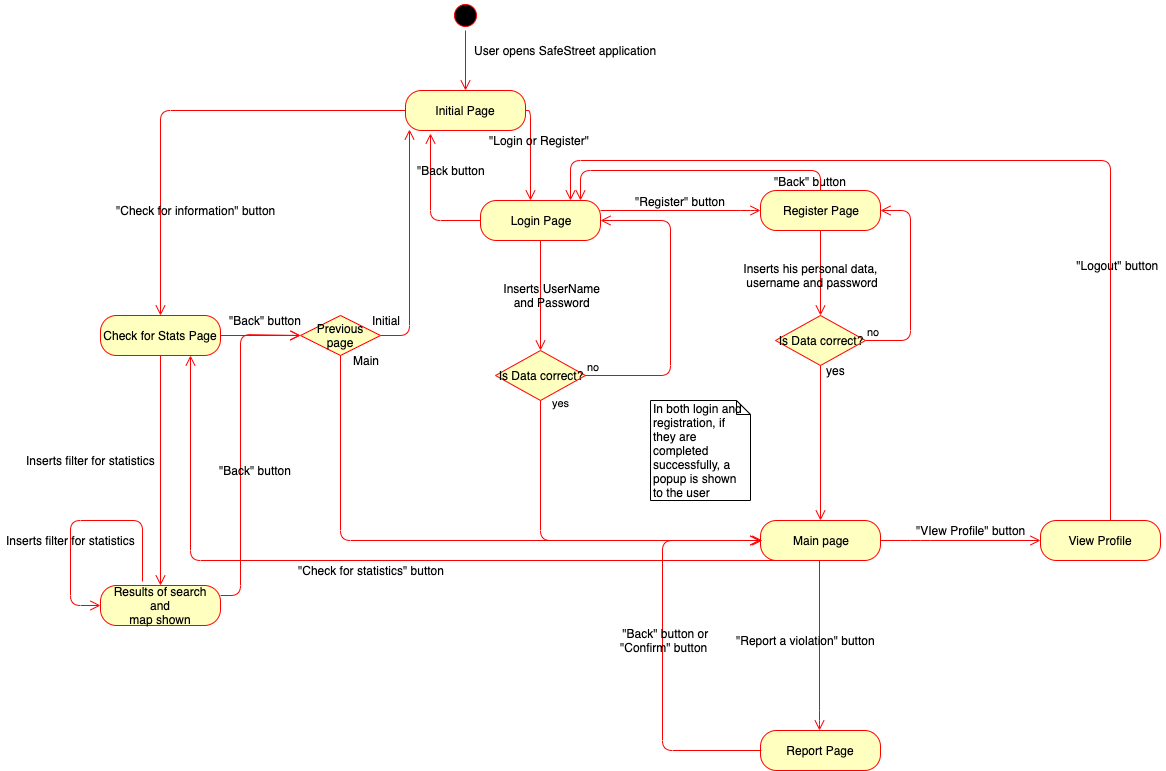

The diagram above was exported from draw.io. Its source (the exported page's mxGraphModel, read from the mxfile embedded in the PNG):
<mxGraphModel dx="1853" dy="434" grid="1" gridSize="10" guides="1" tooltips="1" connect="1" arrows="1" fold="1" page="1" pageScale="1" pageWidth="827" pageHeight="1169" math="0" shadow="0">
  <root>
    <mxCell id="0" />
    <mxCell id="1" parent="0" />
    <mxCell id="DbgHf0FthH2OlGix2n24-6" value="Initial Page" style="rounded=1;whiteSpace=wrap;html=1;arcSize=40;fontColor=#000000;fillColor=#ffffc0;strokeColor=#ff0000;" vertex="1" parent="1">
      <mxGeometry x="-395" y="180" width="120" height="40" as="geometry" />
    </mxCell>
    <mxCell id="DbgHf0FthH2OlGix2n24-7" value="" style="edgeStyle=orthogonalEdgeStyle;html=1;verticalAlign=bottom;endArrow=open;endSize=8;strokeColor=#ff0000;entryX=0.5;entryY=0;entryDx=0;entryDy=0;" edge="1" source="DbgHf0FthH2OlGix2n24-6" parent="1" target="DbgHf0FthH2OlGix2n24-15">
      <mxGeometry relative="1" as="geometry">
        <mxPoint x="-416" y="370" as="targetPoint" />
        <Array as="points">
          <mxPoint x="-640" y="200" />
        </Array>
      </mxGeometry>
    </mxCell>
    <mxCell id="DbgHf0FthH2OlGix2n24-8" value="User opens SafeStreet application" style="text;html=1;resizable=0;autosize=1;align=center;verticalAlign=middle;points=[];fillColor=none;strokeColor=none;rounded=0;" vertex="1" parent="1">
      <mxGeometry x="-335" y="130" width="200" height="20" as="geometry" />
    </mxCell>
    <mxCell id="DbgHf0FthH2OlGix2n24-11" value="" style="edgeStyle=orthogonalEdgeStyle;html=1;verticalAlign=bottom;endArrow=open;endSize=8;strokeColor=#ff0000;exitX=1;exitY=0.5;exitDx=0;exitDy=0;" edge="1" parent="1" source="DbgHf0FthH2OlGix2n24-6">
      <mxGeometry relative="1" as="geometry">
        <mxPoint x="-270" y="290" as="targetPoint" />
        <mxPoint x="-270" y="200" as="sourcePoint" />
        <Array as="points">
          <mxPoint x="-270" y="200" />
        </Array>
      </mxGeometry>
    </mxCell>
    <mxCell id="DbgHf0FthH2OlGix2n24-15" value="Check for Stats Page" style="rounded=1;whiteSpace=wrap;html=1;arcSize=40;fontColor=#000000;fillColor=#ffffc0;strokeColor=#ff0000;" vertex="1" parent="1">
      <mxGeometry x="-700" y="405" width="120" height="40" as="geometry" />
    </mxCell>
    <mxCell id="DbgHf0FthH2OlGix2n24-17" value="Login Page" style="rounded=1;whiteSpace=wrap;html=1;arcSize=40;fontColor=#000000;fillColor=#ffffc0;strokeColor=#ff0000;" vertex="1" parent="1">
      <mxGeometry x="-320" y="290" width="120" height="40" as="geometry" />
    </mxCell>
    <mxCell id="DbgHf0FthH2OlGix2n24-18" value="" style="edgeStyle=orthogonalEdgeStyle;html=1;verticalAlign=bottom;endArrow=open;endSize=8;strokeColor=#ff0000;entryX=0.5;entryY=0;entryDx=0;entryDy=0;" edge="1" source="DbgHf0FthH2OlGix2n24-17" parent="1" target="DbgHf0FthH2OlGix2n24-25">
      <mxGeometry relative="1" as="geometry">
        <mxPoint x="-260" y="420" as="targetPoint" />
        <Array as="points" />
      </mxGeometry>
    </mxCell>
    <mxCell id="DbgHf0FthH2OlGix2n24-19" value="&quot;Check for information&quot; button" style="text;html=1;resizable=0;autosize=1;align=center;verticalAlign=middle;points=[];fillColor=none;strokeColor=none;rounded=0;" vertex="1" parent="1">
      <mxGeometry x="-690" y="290" width="170" height="20" as="geometry" />
    </mxCell>
    <mxCell id="DbgHf0FthH2OlGix2n24-24" value="&quot;Login or Register&quot;&amp;nbsp;" style="text;html=1;resizable=0;autosize=1;align=center;verticalAlign=middle;points=[];fillColor=none;strokeColor=none;rounded=0;" vertex="1" parent="1">
      <mxGeometry x="-320" y="220" width="120" height="20" as="geometry" />
    </mxCell>
    <mxCell id="DbgHf0FthH2OlGix2n24-25" value="Is Data correct?" style="rhombus;whiteSpace=wrap;html=1;fillColor=#ffffc0;strokeColor=#ff0000;" vertex="1" parent="1">
      <mxGeometry x="-305" y="440" width="90" height="50" as="geometry" />
    </mxCell>
    <mxCell id="DbgHf0FthH2OlGix2n24-26" value="no" style="edgeStyle=orthogonalEdgeStyle;html=1;align=left;verticalAlign=bottom;endArrow=open;endSize=8;strokeColor=#ff0000;exitX=1;exitY=0.5;exitDx=0;exitDy=0;" edge="1" source="DbgHf0FthH2OlGix2n24-25" parent="1">
      <mxGeometry x="-1" relative="1" as="geometry">
        <mxPoint x="-200" y="310" as="targetPoint" />
        <Array as="points">
          <mxPoint x="-130" y="465" />
          <mxPoint x="-130" y="310" />
        </Array>
      </mxGeometry>
    </mxCell>
    <mxCell id="DbgHf0FthH2OlGix2n24-27" value="yes" style="edgeStyle=orthogonalEdgeStyle;html=1;align=left;verticalAlign=top;endArrow=open;endSize=8;strokeColor=#ff0000;entryX=0;entryY=0.5;entryDx=0;entryDy=0;" edge="1" source="DbgHf0FthH2OlGix2n24-25" parent="1" target="DbgHf0FthH2OlGix2n24-39">
      <mxGeometry x="-0.1667" y="150" relative="1" as="geometry">
        <mxPoint x="-250" y="620" as="targetPoint" />
        <Array as="points">
          <mxPoint x="-260" y="630" />
        </Array>
        <mxPoint as="offset" />
      </mxGeometry>
    </mxCell>
    <mxCell id="DbgHf0FthH2OlGix2n24-31" value="&amp;nbsp;Inserts UserName&lt;br&gt;&amp;nbsp;and Password" style="text;html=1;resizable=0;autosize=1;align=center;verticalAlign=middle;points=[];fillColor=none;strokeColor=none;rounded=0;" vertex="1" parent="1">
      <mxGeometry x="-310" y="370" width="120" height="30" as="geometry" />
    </mxCell>
    <mxCell id="DbgHf0FthH2OlGix2n24-35" value="" style="edgeStyle=orthogonalEdgeStyle;html=1;verticalAlign=bottom;endArrow=open;endSize=8;strokeColor=#ff0000;exitX=1;exitY=0.25;exitDx=0;exitDy=0;" edge="1" parent="1" source="DbgHf0FthH2OlGix2n24-17" target="DbgHf0FthH2OlGix2n24-36">
      <mxGeometry relative="1" as="geometry">
        <mxPoint x="-20" y="300" as="targetPoint" />
        <mxPoint x="-50" y="301" as="sourcePoint" />
        <Array as="points">
          <mxPoint x="-50" y="300" />
        </Array>
      </mxGeometry>
    </mxCell>
    <mxCell id="DbgHf0FthH2OlGix2n24-36" value="Register Page" style="rounded=1;whiteSpace=wrap;html=1;arcSize=40;fontColor=#000000;fillColor=#ffffc0;strokeColor=#ff0000;" vertex="1" parent="1">
      <mxGeometry x="-40" y="280" width="120" height="40" as="geometry" />
    </mxCell>
    <mxCell id="DbgHf0FthH2OlGix2n24-37" value="" style="edgeStyle=orthogonalEdgeStyle;html=1;verticalAlign=bottom;endArrow=open;endSize=8;strokeColor=#ff0000;exitX=0.5;exitY=1;exitDx=0;exitDy=0;" edge="1" parent="1" source="DbgHf0FthH2OlGix2n24-42" target="DbgHf0FthH2OlGix2n24-39">
      <mxGeometry relative="1" as="geometry">
        <mxPoint x="20" y="470" as="targetPoint" />
        <mxPoint x="-10" y="399.5" as="sourcePoint" />
        <Array as="points">
          <mxPoint x="20" y="400" />
        </Array>
      </mxGeometry>
    </mxCell>
    <mxCell id="DbgHf0FthH2OlGix2n24-38" value="&quot;Register&quot; button" style="text;html=1;resizable=0;autosize=1;align=center;verticalAlign=middle;points=[];fillColor=none;strokeColor=none;rounded=0;" vertex="1" parent="1">
      <mxGeometry x="-175" y="281" width="110" height="20" as="geometry" />
    </mxCell>
    <mxCell id="DbgHf0FthH2OlGix2n24-39" value="Main page" style="rounded=1;whiteSpace=wrap;html=1;arcSize=40;fontColor=#000000;fillColor=#ffffc0;strokeColor=#ff0000;" vertex="1" parent="1">
      <mxGeometry x="-40" y="610" width="120" height="40" as="geometry" />
    </mxCell>
    <mxCell id="DbgHf0FthH2OlGix2n24-43" value="no" style="edgeStyle=orthogonalEdgeStyle;html=1;align=left;verticalAlign=bottom;endArrow=open;endSize=8;strokeColor=#ff0000;entryX=1;entryY=0.5;entryDx=0;entryDy=0;" edge="1" source="DbgHf0FthH2OlGix2n24-42" parent="1" target="DbgHf0FthH2OlGix2n24-36">
      <mxGeometry x="-1" relative="1" as="geometry">
        <mxPoint x="150" y="290" as="targetPoint" />
        <Array as="points">
          <mxPoint x="110" y="430" />
          <mxPoint x="110" y="300" />
        </Array>
      </mxGeometry>
    </mxCell>
    <mxCell id="DbgHf0FthH2OlGix2n24-45" value="yes" style="text;html=1;align=center;verticalAlign=middle;resizable=0;points=[];;autosize=1;" vertex="1" parent="1">
      <mxGeometry x="20" y="450" width="30" height="20" as="geometry" />
    </mxCell>
    <mxCell id="DbgHf0FthH2OlGix2n24-42" value="Is Data correct?" style="rhombus;whiteSpace=wrap;html=1;fillColor=#ffffc0;strokeColor=#ff0000;" vertex="1" parent="1">
      <mxGeometry x="-25" y="405" width="90" height="50" as="geometry" />
    </mxCell>
    <mxCell id="DbgHf0FthH2OlGix2n24-47" value="" style="edgeStyle=orthogonalEdgeStyle;html=1;verticalAlign=bottom;endArrow=open;endSize=8;strokeColor=#ff0000;exitX=0.5;exitY=1;exitDx=0;exitDy=0;" edge="1" parent="1" source="DbgHf0FthH2OlGix2n24-36" target="DbgHf0FthH2OlGix2n24-42">
      <mxGeometry relative="1" as="geometry">
        <mxPoint x="20" y="610" as="targetPoint" />
        <mxPoint x="20" y="320" as="sourcePoint" />
        <Array as="points" />
      </mxGeometry>
    </mxCell>
    <mxCell id="DbgHf0FthH2OlGix2n24-48" value="Inserts his personal data,&lt;br&gt;&amp;nbsp;username and password" style="text;html=1;align=center;verticalAlign=middle;resizable=0;points=[];;autosize=1;" vertex="1" parent="1">
      <mxGeometry x="-65" y="350" width="150" height="30" as="geometry" />
    </mxCell>
    <mxCell id="DbgHf0FthH2OlGix2n24-50" value="" style="edgeStyle=orthogonalEdgeStyle;html=1;verticalAlign=bottom;endArrow=open;endSize=8;strokeColor=#ff0000;" edge="1" parent="1">
      <mxGeometry relative="1" as="geometry">
        <mxPoint x="19" y="820" as="targetPoint" />
        <mxPoint x="19" y="650" as="sourcePoint" />
        <Array as="points">
          <mxPoint x="19" y="810" />
        </Array>
      </mxGeometry>
    </mxCell>
    <mxCell id="DbgHf0FthH2OlGix2n24-51" value="&quot;Report a violation&quot; button" style="text;html=1;resizable=0;autosize=1;align=center;verticalAlign=middle;points=[];fillColor=none;strokeColor=none;rounded=0;" vertex="1" parent="1">
      <mxGeometry x="-70" y="720" width="150" height="20" as="geometry" />
    </mxCell>
    <mxCell id="DbgHf0FthH2OlGix2n24-54" value="Report Page" style="rounded=1;whiteSpace=wrap;html=1;arcSize=40;fontColor=#000000;fillColor=#ffffc0;strokeColor=#ff0000;" vertex="1" parent="1">
      <mxGeometry x="-40" y="820" width="120" height="40" as="geometry" />
    </mxCell>
    <mxCell id="DbgHf0FthH2OlGix2n24-56" value="In both login and registration, if they are completed successfully, a popup is shown to the user" style="shape=note;whiteSpace=wrap;html=1;size=14;verticalAlign=top;align=left;spacingTop=-6;" vertex="1" parent="1">
      <mxGeometry x="-150" y="490" width="100" height="100" as="geometry" />
    </mxCell>
    <mxCell id="DbgHf0FthH2OlGix2n24-58" value="" style="edgeStyle=orthogonalEdgeStyle;html=1;verticalAlign=bottom;endArrow=open;endSize=8;strokeColor=#ff0000;entryX=0;entryY=0.5;entryDx=0;entryDy=0;" edge="1" parent="1">
      <mxGeometry relative="1" as="geometry">
        <mxPoint x="-38" y="630" as="targetPoint" />
        <mxPoint x="-39" y="840" as="sourcePoint" />
        <Array as="points">
          <mxPoint x="-138" y="840" />
          <mxPoint x="-138" y="630" />
        </Array>
      </mxGeometry>
    </mxCell>
    <mxCell id="DbgHf0FthH2OlGix2n24-61" value="View Profile" style="rounded=1;whiteSpace=wrap;html=1;arcSize=40;fontColor=#000000;fillColor=#ffffc0;strokeColor=#ff0000;" vertex="1" parent="1">
      <mxGeometry x="240" y="610" width="120" height="40" as="geometry" />
    </mxCell>
    <mxCell id="DbgHf0FthH2OlGix2n24-62" value="" style="edgeStyle=orthogonalEdgeStyle;html=1;verticalAlign=bottom;endArrow=open;endSize=8;strokeColor=#ff0000;entryX=0.75;entryY=0;entryDx=0;entryDy=0;" edge="1" parent="1" target="DbgHf0FthH2OlGix2n24-17">
      <mxGeometry relative="1" as="geometry">
        <mxPoint x="-20" y="250" as="targetPoint" />
        <mxPoint x="310" y="610" as="sourcePoint" />
        <Array as="points">
          <mxPoint x="310" y="250" />
          <mxPoint x="-230" y="250" />
        </Array>
      </mxGeometry>
    </mxCell>
    <mxCell id="DbgHf0FthH2OlGix2n24-63" value="" style="edgeStyle=orthogonalEdgeStyle;html=1;verticalAlign=bottom;endArrow=open;endSize=8;strokeColor=#ff0000;exitX=1;exitY=0.5;exitDx=0;exitDy=0;entryX=0;entryY=0.5;entryDx=0;entryDy=0;" edge="1" parent="1" source="DbgHf0FthH2OlGix2n24-39" target="DbgHf0FthH2OlGix2n24-61">
      <mxGeometry relative="1" as="geometry">
        <mxPoint x="159.5" y="805" as="targetPoint" />
        <mxPoint x="159.5" y="635" as="sourcePoint" />
        <Array as="points">
          <mxPoint x="120" y="630" />
          <mxPoint x="120" y="630" />
        </Array>
      </mxGeometry>
    </mxCell>
    <mxCell id="DbgHf0FthH2OlGix2n24-64" value="&amp;nbsp;&quot;Logout&quot; button" style="text;html=1;align=center;verticalAlign=middle;resizable=0;points=[];;autosize=1;" vertex="1" parent="1">
      <mxGeometry x="265" y="345" width="100" height="20" as="geometry" />
    </mxCell>
    <mxCell id="DbgHf0FthH2OlGix2n24-65" value="" style="edgeStyle=orthogonalEdgeStyle;html=1;verticalAlign=bottom;endArrow=open;endSize=8;strokeColor=#ff0000;exitX=0;exitY=0.5;exitDx=0;exitDy=0;" edge="1" parent="1" source="DbgHf0FthH2OlGix2n24-17">
      <mxGeometry relative="1" as="geometry">
        <mxPoint x="-370" y="223" as="targetPoint" />
        <mxPoint x="-340" y="265" as="sourcePoint" />
        <Array as="points">
          <mxPoint x="-370" y="310" />
        </Array>
      </mxGeometry>
    </mxCell>
    <mxCell id="DbgHf0FthH2OlGix2n24-68" value="" style="edgeStyle=orthogonalEdgeStyle;html=1;align=left;verticalAlign=bottom;endArrow=open;endSize=8;strokeColor=#ff0000;entryX=0.067;entryY=0.975;entryDx=0;entryDy=0;entryPerimeter=0;exitX=1;exitY=0.5;exitDx=0;exitDy=0;" edge="1" source="DbgHf0FthH2OlGix2n24-67" parent="1">
      <mxGeometry x="-0.6681" y="13" relative="1" as="geometry">
        <mxPoint x="-391" y="219" as="targetPoint" />
        <mxPoint x="-414" y="425" as="sourcePoint" />
        <mxPoint as="offset" />
      </mxGeometry>
    </mxCell>
    <mxCell id="DbgHf0FthH2OlGix2n24-70" value="Main" style="text;html=1;align=center;verticalAlign=middle;resizable=0;points=[];;autosize=1;" vertex="1" parent="1">
      <mxGeometry x="-454" y="440" width="40" height="20" as="geometry" />
    </mxCell>
    <mxCell id="DbgHf0FthH2OlGix2n24-67" value="Previous page" style="rhombus;whiteSpace=wrap;html=1;fillColor=#ffffc0;strokeColor=#ff0000;" vertex="1" parent="1">
      <mxGeometry x="-500" y="405" width="80" height="40" as="geometry" />
    </mxCell>
    <mxCell id="DbgHf0FthH2OlGix2n24-72" value="" style="edgeStyle=orthogonalEdgeStyle;html=1;verticalAlign=bottom;endArrow=open;endSize=8;strokeColor=#ff0000;exitX=0.5;exitY=1;exitDx=0;exitDy=0;" edge="1" parent="1" source="DbgHf0FthH2OlGix2n24-67">
      <mxGeometry relative="1" as="geometry">
        <mxPoint x="-40" y="630" as="targetPoint" />
        <mxPoint x="-272" y="525" as="sourcePoint" />
        <Array as="points">
          <mxPoint x="-460" y="630" />
        </Array>
      </mxGeometry>
    </mxCell>
    <mxCell id="DbgHf0FthH2OlGix2n24-78" value="Initial" style="text;html=1;align=center;verticalAlign=middle;resizable=0;points=[];;autosize=1;" vertex="1" parent="1">
      <mxGeometry x="-434" y="400" width="40" height="20" as="geometry" />
    </mxCell>
    <mxCell id="DbgHf0FthH2OlGix2n24-80" value="" style="edgeStyle=orthogonalEdgeStyle;html=1;verticalAlign=bottom;endArrow=open;endSize=8;strokeColor=#ff0000;fontStyle=1;" edge="1" parent="1">
      <mxGeometry relative="1" as="geometry">
        <mxPoint x="-500" y="425" as="targetPoint" />
        <mxPoint x="-580" y="425" as="sourcePoint" />
        <Array as="points">
          <mxPoint x="-580" y="425" />
        </Array>
      </mxGeometry>
    </mxCell>
    <mxCell id="DbgHf0FthH2OlGix2n24-81" value="&quot;Back&quot; button" style="text;html=1;align=center;verticalAlign=middle;resizable=0;points=[];;autosize=1;" vertex="1" parent="1">
      <mxGeometry x="-580" y="400" width="90" height="20" as="geometry" />
    </mxCell>
    <mxCell id="DbgHf0FthH2OlGix2n24-82" value="&quot;Back button" style="text;html=1;align=center;verticalAlign=middle;resizable=0;points=[];;autosize=1;" vertex="1" parent="1">
      <mxGeometry x="-389" y="250" width="80" height="20" as="geometry" />
    </mxCell>
    <mxCell id="DbgHf0FthH2OlGix2n24-84" value="" style="edgeStyle=orthogonalEdgeStyle;html=1;verticalAlign=bottom;endArrow=open;endSize=8;strokeColor=#ff0000;exitX=0.25;exitY=1;exitDx=0;exitDy=0;entryX=0.75;entryY=1;entryDx=0;entryDy=0;" edge="1" parent="1" source="DbgHf0FthH2OlGix2n24-39" target="DbgHf0FthH2OlGix2n24-15">
      <mxGeometry relative="1" as="geometry">
        <mxPoint x="-310.5" y="890" as="targetPoint" />
        <mxPoint x="-310.5" y="670" as="sourcePoint" />
        <Array as="points">
          <mxPoint x="-610" y="650" />
        </Array>
      </mxGeometry>
    </mxCell>
    <mxCell id="DbgHf0FthH2OlGix2n24-85" value="&quot;Back&quot; button or&lt;br&gt;&quot;Confirm&quot; button&amp;nbsp;" style="text;html=1;align=center;verticalAlign=middle;resizable=0;points=[];;autosize=1;" vertex="1" parent="1">
      <mxGeometry x="-190" y="715" width="110" height="30" as="geometry" />
    </mxCell>
    <mxCell id="DbgHf0FthH2OlGix2n24-90" value="&quot;Back&quot; button" style="text;html=1;align=center;verticalAlign=middle;resizable=0;points=[];;autosize=1;" vertex="1" parent="1">
      <mxGeometry x="-35" y="261" width="90" height="20" as="geometry" />
    </mxCell>
    <mxCell id="DbgHf0FthH2OlGix2n24-93" value="" style="edgeStyle=orthogonalEdgeStyle;html=1;verticalAlign=bottom;endArrow=open;endSize=8;strokeColor=#ff0000;" edge="1" parent="1">
      <mxGeometry relative="1" as="geometry">
        <mxPoint x="-220" y="290" as="targetPoint" />
        <mxPoint x="20" y="280" as="sourcePoint" />
        <Array as="points">
          <mxPoint x="20" y="280" />
          <mxPoint x="20" y="260" />
          <mxPoint x="-220" y="260" />
        </Array>
      </mxGeometry>
    </mxCell>
    <mxCell id="DbgHf0FthH2OlGix2n24-99" value="&quot;VIew Profile&quot; button" style="text;html=1;align=center;verticalAlign=middle;resizable=0;points=[];;autosize=1;" vertex="1" parent="1">
      <mxGeometry x="110" y="610" width="120" height="20" as="geometry" />
    </mxCell>
    <mxCell id="DbgHf0FthH2OlGix2n24-100" value="&quot;Check for statistics&quot; button" style="text;html=1;align=center;verticalAlign=middle;resizable=0;points=[];;autosize=1;" vertex="1" parent="1">
      <mxGeometry x="-509" y="650" width="160" height="20" as="geometry" />
    </mxCell>
    <mxCell id="DbgHf0FthH2OlGix2n24-101" value="" style="edgeStyle=orthogonalEdgeStyle;html=1;verticalAlign=bottom;endArrow=open;endSize=8;strokeColor=#ff0000;fontStyle=1;entryX=0.5;entryY=0;entryDx=0;entryDy=0;" edge="1" parent="1" source="DbgHf0FthH2OlGix2n24-15" target="DbgHf0FthH2OlGix2n24-103">
      <mxGeometry relative="1" as="geometry">
        <mxPoint x="-640" y="730" as="targetPoint" />
        <mxPoint x="-700" y="430" as="sourcePoint" />
        <Array as="points" />
      </mxGeometry>
    </mxCell>
    <mxCell id="DbgHf0FthH2OlGix2n24-103" value="Results of search and&lt;br&gt;map shown" style="rounded=1;whiteSpace=wrap;html=1;arcSize=40;fontColor=#000000;fillColor=#ffffc0;strokeColor=#ff0000;" vertex="1" parent="1">
      <mxGeometry x="-700" y="675" width="120" height="40" as="geometry" />
    </mxCell>
    <mxCell id="DbgHf0FthH2OlGix2n24-105" value="Inserts filter for statistics" style="text;html=1;align=center;verticalAlign=middle;resizable=0;points=[];;autosize=1;" vertex="1" parent="1">
      <mxGeometry x="-780" y="540" width="140" height="20" as="geometry" />
    </mxCell>
    <mxCell id="DbgHf0FthH2OlGix2n24-110" value="" style="edgeStyle=orthogonalEdgeStyle;html=1;verticalAlign=bottom;endArrow=open;endSize=8;strokeColor=#ff0000;fontStyle=1;entryX=0;entryY=0.5;entryDx=0;entryDy=0;" edge="1" parent="1" target="DbgHf0FthH2OlGix2n24-103">
      <mxGeometry relative="1" as="geometry">
        <mxPoint x="-690" y="836" as="targetPoint" />
        <mxPoint x="-658" y="671" as="sourcePoint" />
        <Array as="points">
          <mxPoint x="-658" y="610" />
          <mxPoint x="-730" y="610" />
          <mxPoint x="-730" y="695" />
        </Array>
      </mxGeometry>
    </mxCell>
    <mxCell id="DbgHf0FthH2OlGix2n24-111" value="Inserts filter for statistics" style="text;html=1;align=center;verticalAlign=middle;resizable=0;points=[];;autosize=1;" vertex="1" parent="1">
      <mxGeometry x="-800" y="620" width="140" height="20" as="geometry" />
    </mxCell>
    <mxCell id="DbgHf0FthH2OlGix2n24-112" value="" style="edgeStyle=orthogonalEdgeStyle;html=1;verticalAlign=bottom;endArrow=open;endSize=8;strokeColor=#ff0000;fontStyle=1;exitX=1;exitY=0.25;exitDx=0;exitDy=0;entryX=0;entryY=0.5;entryDx=0;entryDy=0;" edge="1" parent="1" source="DbgHf0FthH2OlGix2n24-103" target="DbgHf0FthH2OlGix2n24-67">
      <mxGeometry relative="1" as="geometry">
        <mxPoint x="-499" y="420" as="targetPoint" />
        <mxPoint x="-273" y="831" as="sourcePoint" />
        <Array as="points">
          <mxPoint x="-560" y="685" />
          <mxPoint x="-560" y="424" />
        </Array>
      </mxGeometry>
    </mxCell>
    <mxCell id="DbgHf0FthH2OlGix2n24-118" value="&quot;Back&quot; button" style="text;html=1;align=center;verticalAlign=middle;resizable=0;points=[];;autosize=1;" vertex="1" parent="1">
      <mxGeometry x="-590" y="550" width="90" height="20" as="geometry" />
    </mxCell>
    <mxCell id="DbgHf0FthH2OlGix2n24-123" value="" style="ellipse;html=1;shape=startState;fillColor=#000000;strokeColor=#ff0000;" vertex="1" parent="1">
      <mxGeometry x="-350" y="90" width="30" height="30" as="geometry" />
    </mxCell>
    <mxCell id="DbgHf0FthH2OlGix2n24-124" value="" style="edgeStyle=orthogonalEdgeStyle;html=1;verticalAlign=bottom;endArrow=open;endSize=8;strokeColor=#ff0000;" edge="1" source="DbgHf0FthH2OlGix2n24-123" parent="1">
      <mxGeometry relative="1" as="geometry">
        <mxPoint x="-335" y="180" as="targetPoint" />
      </mxGeometry>
    </mxCell>
  </root>
</mxGraphModel>